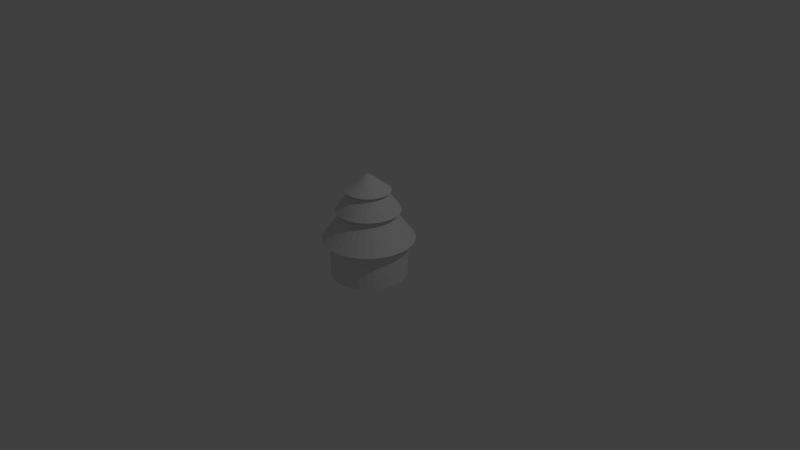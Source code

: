 # Source: drill.blend  (saved by Blender 2.78.0; exported with 4.5.12 LTS)
import bpy
from mathutils import Matrix  # noqa: F401  (used for matrix-valued properties, if any)

bpy.ops.wm.read_factory_settings(use_empty=True)
scene = bpy.context.scene
scene.name = 'Scene'

# ---- collections
col_collection_1 = bpy.data.collections.new('Collection 1'); scene.collection.children.link(col_collection_1)

# ---- world
world_world = bpy.data.worlds.new('World'); scene.world = world_world
world_world.color = (0.05088, 0.05088, 0.05088)
world_world.use_sun_shadow = False
world_world.sun_shadow_jitter_overblur = 0.0
world_world.cycles.sampling_method = 'MANUAL'

# ---- cameras
cam_camera = bpy.data.cameras.new('Camera')
cam_camera.clip_end = 100.0
cam_camera.lens = 35.0
cam_camera.sensor_width = 32.0
cam_camera.sensor_height = 18.0
cam_camera.ortho_scale = 7.314
cam_camera.dof.focus_distance = 0.0
cam_camera.dof.aperture_fstop = 128.0

# ---- lights
light_lamp = bpy.data.lights.new('Lamp', 'POINT')
light_lamp.transmission_factor = 0.0
light_lamp.cutoff_distance = 30.0
light_lamp.energy = 100.0
light_lamp.shadow_buffer_clip_start = 1.001
light_lamp.shadow_soft_size = 0.1
light_lamp.shadow_maximum_resolution = 0.006
light_lamp.use_absolute_resolution = True

# ---- meshes
me_cylinder = bpy.data.meshes.new('Cylinder')
me_cylinder.from_pydata([(0.0, 1.0, -1.0), (0.0, 1.0, 1.0), (0.1951, 0.9808, -1.0), (0.1951, 0.9808, 1.0), (0.3827, 0.9239, -1.0), (0.3827, 0.9239, 1.0), (0.5556, 0.8315, -1.0), (0.5556, 0.8315, 1.0), (0.7071, 0.7071, -1.0), (0.7071, 0.7071, 1.0), (0.8315, 0.5556, -1.0), (0.8315, 0.5556, 1.0), (0.9239, 0.3827, -1.0), (0.9239, 0.3827, 1.0), (0.9808, 0.1951, -1.0), (0.9808, 0.1951, 1.0), (1.0, 7.55e-08, -1.0), (1.0, 7.55e-08, 1.0), (0.9808, -0.1951, -1.0), (0.9808, -0.1951, 1.0), (0.9239, -0.3827, -1.0), (0.9239, -0.3827, 1.0), (0.8315, -0.5556, -1.0), (0.8315, -0.5556, 1.0), (0.7071, -0.7071, -1.0), (0.7071, -0.7071, 1.0), (0.5556, -0.8315, -1.0), (0.5556, -0.8315, 1.0), (0.3827, -0.9239, -1.0), (0.3827, -0.9239, 1.0), (0.1951, -0.9808, -1.0), (0.1951, -0.9808, 1.0), (-3.258e-07, -1.0, -1.0), (-3.258e-07, -1.0, 1.0), (-0.1951, -0.9808, -1.0), (-0.1951, -0.9808, 1.0), (-0.3827, -0.9239, -1.0), (-0.3827, -0.9239, 1.0), (-0.5556, -0.8315, -1.0), (-0.5556, -0.8315, 1.0), (-0.7071, -0.7071, -1.0), (-0.7071, -0.7071, 1.0), (-0.8315, -0.5556, -1.0), (-0.8315, -0.5556, 1.0), (-0.9239, -0.3827, -1.0), (-0.9239, -0.3827, 1.0), (-0.9808, -0.1951, -1.0), (-0.9808, -0.1951, 1.0), (-1.0, 9.656e-07, -1.0), (-1.0, 9.656e-07, 1.0), (-0.9808, 0.1951, -1.0), (-0.9808, 0.1951, 1.0), (-0.9239, 0.3827, -1.0), (-0.9239, 0.3827, 1.0), (-0.8315, 0.5556, -1.0), (-0.8315, 0.5556, 1.0), (-0.7071, 0.7071, -1.0), (-0.7071, 0.7071, 1.0), (-0.5556, 0.8315, -1.0), (-0.5556, 0.8315, 1.0), (-0.3827, 0.9239, -1.0), (-0.3827, 0.9239, 1.0), (-0.1951, 0.9808, -1.0), (-0.1951, 0.9808, 1.0)], [], [(0, 1, 3, 2), (2, 3, 5, 4), (4, 5, 7, 6), (6, 7, 9, 8), (8, 9, 11, 10), (10, 11, 13, 12), (12, 13, 15, 14), (14, 15, 17, 16), (16, 17, 19, 18), (18, 19, 21, 20), (20, 21, 23, 22), (22, 23, 25, 24), (24, 25, 27, 26), (26, 27, 29, 28), (28, 29, 31, 30), (30, 31, 33, 32), (32, 33, 35, 34), (34, 35, 37, 36), (36, 37, 39, 38), (38, 39, 41, 40), (40, 41, 43, 42), (42, 43, 45, 44), (44, 45, 47, 46), (46, 47, 49, 48), (48, 49, 51, 50), (50, 51, 53, 52), (52, 53, 55, 54), (54, 55, 57, 56), (56, 57, 59, 58), (58, 59, 61, 60), (3, 1, 63, 61, 59, 57, 55, 53, 51, 49, 47, 45, 43, 41, 39, 37, 35, 33, 31, 29, 27, 25, 23, 21, 19, 17, 15, 13, 11, 9, 7, 5), (60, 61, 63, 62), (62, 63, 1, 0), (0, 2, 4, 6, 8, 10, 12, 14, 16, 18, 20, 22, 24, 26, 28, 30, 32, 34, 36, 38, 40, 42, 44, 46, 48, 50, 52, 54, 56, 58, 60, 62)])
me_cylinder.use_remesh_preserve_volume = False
me_cylinder.use_remesh_preserve_attributes = False
me_cylinder.use_mirror_vertex_groups = False
me_cylinder.update()
me_cylinder_001 = bpy.data.meshes.new('Cylinder.001')
me_cylinder_001.from_pydata([(0.0, 1.0, -1.0), (5.937e-08, 0.5, 0.3333), (0.1951, 0.9808, -1.0), (0.09755, 0.4904, 0.3333), (0.3827, 0.9239, -1.0), (0.1913, 0.4619, 0.3333), (0.5556, 0.8315, -1.0), (0.2778, 0.4157, 0.3333), (0.7071, 0.7071, -1.0), (0.3536, 0.3536, 0.3333), (0.8315, 0.5556, -1.0), (0.4157, 0.2778, 0.3333), (0.9239, 0.3827, -1.0), (0.4619, 0.1913, 0.3333), (0.9808, 0.1951, -1.0), (0.4904, 0.09755, 0.3333), (1.0, 7.55e-08, -1.0), (0.5, 1.802e-07, 0.3333), (0.9808, -0.1951, -1.0), (0.4904, -0.09754, 0.3333), (0.9239, -0.3827, -1.0), (0.4619, -0.1913, 0.3333), (0.8315, -0.5556, -1.0), (0.4157, -0.2778, 0.3333), (0.7071, -0.7071, -1.0), (0.3536, -0.3536, 0.3333), (0.5556, -0.8315, -1.0), (0.2778, -0.4157, 0.3333), (0.3827, -0.9239, -1.0), (0.1913, -0.4619, 0.3333), (0.1951, -0.9808, -1.0), (0.09755, -0.4904, 0.3333), (-3.258e-07, -1.0, -1.0), (-1.035e-07, -0.5, 0.3333), (-0.1951, -0.9808, -1.0), (-0.09755, -0.4904, 0.3333), (-0.3827, -0.9239, -1.0), (-0.1913, -0.4619, 0.3333), (-0.5556, -0.8315, -1.0), (-0.2778, -0.4157, 0.3333), (-0.7071, -0.7071, -1.0), (-0.3536, -0.3536, 0.3333), (-0.8315, -0.5556, -1.0), (-0.4157, -0.2778, 0.3333), (-0.9239, -0.3827, -1.0), (-0.4619, -0.1913, 0.3333), (-0.9808, -0.1951, -1.0), (-0.4904, -0.09754, 0.3333), (-1.0, 9.656e-07, -1.0), (-0.5, 6.253e-07, 0.3333), (-0.9808, 0.1951, -1.0), (-0.4904, 0.09755, 0.3333), (-0.9239, 0.3827, -1.0), (-0.4619, 0.1913, 0.3333), (-0.8315, 0.5556, -1.0), (-0.4157, 0.2778, 0.3333), (-0.7071, 0.7071, -1.0), (-0.3536, 0.3536, 0.3333), (-0.5556, 0.8315, -1.0), (-0.2778, 0.4157, 0.3333), (-0.3827, 0.9239, -1.0), (-0.1913, 0.4619, 0.3333), (-0.1951, 0.9808, -1.0), (-0.09754, 0.4904, 0.3333)], [], [(0, 1, 3, 2), (2, 3, 5, 4), (4, 5, 7, 6), (6, 7, 9, 8), (8, 9, 11, 10), (10, 11, 13, 12), (12, 13, 15, 14), (14, 15, 17, 16), (16, 17, 19, 18), (18, 19, 21, 20), (20, 21, 23, 22), (22, 23, 25, 24), (24, 25, 27, 26), (26, 27, 29, 28), (28, 29, 31, 30), (30, 31, 33, 32), (32, 33, 35, 34), (34, 35, 37, 36), (36, 37, 39, 38), (38, 39, 41, 40), (40, 41, 43, 42), (42, 43, 45, 44), (44, 45, 47, 46), (46, 47, 49, 48), (48, 49, 51, 50), (50, 51, 53, 52), (52, 53, 55, 54), (54, 55, 57, 56), (56, 57, 59, 58), (58, 59, 61, 60), (3, 1, 63, 61, 59, 57, 55, 53, 51, 49, 47, 45, 43, 41, 39, 37, 35, 33, 31, 29, 27, 25, 23, 21, 19, 17, 15, 13, 11, 9, 7, 5), (60, 61, 63, 62), (62, 63, 1, 0), (0, 2, 4, 6, 8, 10, 12, 14, 16, 18, 20, 22, 24, 26, 28, 30, 32, 34, 36, 38, 40, 42, 44, 46, 48, 50, 52, 54, 56, 58, 60, 62)])
me_cylinder_001.use_remesh_preserve_volume = False
me_cylinder_001.use_remesh_preserve_attributes = False
me_cylinder_001.use_mirror_vertex_groups = False
me_cylinder_001.update()
me_cylinder_002 = bpy.data.meshes.new('Cylinder.002')
me_cylinder_002.from_pydata([(0.0, 1.0, -1.0), (5.937e-08, 0.5, 0.3333), (0.1951, 0.9808, -1.0), (0.09755, 0.4904, 0.3333), (0.3827, 0.9239, -1.0), (0.1913, 0.4619, 0.3333), (0.5556, 0.8315, -1.0), (0.2778, 0.4157, 0.3333), (0.7071, 0.7071, -1.0), (0.3536, 0.3536, 0.3333), (0.8315, 0.5556, -1.0), (0.4157, 0.2778, 0.3333), (0.9239, 0.3827, -1.0), (0.4619, 0.1913, 0.3333), (0.9808, 0.1951, -1.0), (0.4904, 0.09755, 0.3333), (1.0, 7.55e-08, -1.0), (0.5, 1.802e-07, 0.3333), (0.9808, -0.1951, -1.0), (0.4904, -0.09754, 0.3333), (0.9239, -0.3827, -1.0), (0.4619, -0.1913, 0.3333), (0.8315, -0.5556, -1.0), (0.4157, -0.2778, 0.3333), (0.7071, -0.7071, -1.0), (0.3536, -0.3536, 0.3333), (0.5556, -0.8315, -1.0), (0.2778, -0.4157, 0.3333), (0.3827, -0.9239, -1.0), (0.1913, -0.4619, 0.3333), (0.1951, -0.9808, -1.0), (0.09755, -0.4904, 0.3333), (-3.258e-07, -1.0, -1.0), (-1.035e-07, -0.5, 0.3333), (-0.1951, -0.9808, -1.0), (-0.09755, -0.4904, 0.3333), (-0.3827, -0.9239, -1.0), (-0.1913, -0.4619, 0.3333), (-0.5556, -0.8315, -1.0), (-0.2778, -0.4157, 0.3333), (-0.7071, -0.7071, -1.0), (-0.3536, -0.3536, 0.3333), (-0.8315, -0.5556, -1.0), (-0.4157, -0.2778, 0.3333), (-0.9239, -0.3827, -1.0), (-0.4619, -0.1913, 0.3333), (-0.9808, -0.1951, -1.0), (-0.4904, -0.09754, 0.3333), (-1.0, 9.656e-07, -1.0), (-0.5, 6.253e-07, 0.3333), (-0.9808, 0.1951, -1.0), (-0.4904, 0.09755, 0.3333), (-0.9239, 0.3827, -1.0), (-0.4619, 0.1913, 0.3333), (-0.8315, 0.5556, -1.0), (-0.4157, 0.2778, 0.3333), (-0.7071, 0.7071, -1.0), (-0.3536, 0.3536, 0.3333), (-0.5556, 0.8315, -1.0), (-0.2778, 0.4157, 0.3333), (-0.3827, 0.9239, -1.0), (-0.1913, 0.4619, 0.3333), (-0.1951, 0.9808, -1.0), (-0.09754, 0.4904, 0.3333)], [], [(0, 1, 3, 2), (2, 3, 5, 4), (4, 5, 7, 6), (6, 7, 9, 8), (8, 9, 11, 10), (10, 11, 13, 12), (12, 13, 15, 14), (14, 15, 17, 16), (16, 17, 19, 18), (18, 19, 21, 20), (20, 21, 23, 22), (22, 23, 25, 24), (24, 25, 27, 26), (26, 27, 29, 28), (28, 29, 31, 30), (30, 31, 33, 32), (32, 33, 35, 34), (34, 35, 37, 36), (36, 37, 39, 38), (38, 39, 41, 40), (40, 41, 43, 42), (42, 43, 45, 44), (44, 45, 47, 46), (46, 47, 49, 48), (48, 49, 51, 50), (50, 51, 53, 52), (52, 53, 55, 54), (54, 55, 57, 56), (56, 57, 59, 58), (58, 59, 61, 60), (3, 1, 63, 61, 59, 57, 55, 53, 51, 49, 47, 45, 43, 41, 39, 37, 35, 33, 31, 29, 27, 25, 23, 21, 19, 17, 15, 13, 11, 9, 7, 5), (60, 61, 63, 62), (62, 63, 1, 0), (0, 2, 4, 6, 8, 10, 12, 14, 16, 18, 20, 22, 24, 26, 28, 30, 32, 34, 36, 38, 40, 42, 44, 46, 48, 50, 52, 54, 56, 58, 60, 62)])
me_cylinder_002.use_remesh_preserve_volume = False
me_cylinder_002.use_remesh_preserve_attributes = False
me_cylinder_002.use_mirror_vertex_groups = False
me_cylinder_002.update()
me_cylinder_003 = bpy.data.meshes.new('Cylinder.003')
me_cylinder_003.from_pydata([(0.0, 1.0, -1.0), (9.593e-08, 0.1349, 0.3333), (0.1951, 0.9808, -1.0), (0.02632, 0.1323, 0.3333), (0.3827, 0.9239, -1.0), (0.05162, 0.1246, 0.3333), (0.5556, 0.8315, -1.0), (0.07494, 0.1122, 0.3333), (0.7071, 0.7071, -1.0), (0.09538, 0.09538, 0.3333), (0.8315, 0.5556, -1.0), (0.1122, 0.07494, 0.3333), (0.9239, 0.3827, -1.0), (0.1246, 0.05162, 0.3333), (0.9808, 0.1951, -1.0), (0.1323, 0.02632, 0.3333), (1.0, 7.55e-08, -1.0), (0.1349, 2.805e-07, 0.3333), (0.9808, -0.1951, -1.0), (0.1323, -0.02631, 0.3333), (0.9239, -0.3827, -1.0), (0.1246, -0.05162, 0.3333), (0.8315, -0.5556, -1.0), (0.1122, -0.07494, 0.3333), (0.7071, -0.7071, -1.0), (0.09538, -0.09538, 0.3333), (0.5556, -0.8315, -1.0), (0.07494, -0.1122, 0.3333), (0.3827, -0.9239, -1.0), (0.05162, -0.1246, 0.3333), (0.1951, -0.9808, -1.0), (0.02632, -0.1323, 0.3333), (-3.258e-07, -1.0, -1.0), (5.197e-08, -0.1349, 0.3333), (-0.1951, -0.9808, -1.0), (-0.02631, -0.1323, 0.3333), (-0.3827, -0.9239, -1.0), (-0.05162, -0.1246, 0.3333), (-0.5556, -0.8315, -1.0), (-0.07494, -0.1122, 0.3333), (-0.7071, -0.7071, -1.0), (-0.09538, -0.09538, 0.3333), (-0.8315, -0.5556, -1.0), (-0.1122, -0.07494, 0.3333), (-0.9239, -0.3827, -1.0), (-0.1246, -0.05162, 0.3333), (-0.9808, -0.1951, -1.0), (-0.1323, -0.02631, 0.3333), (-1.0, 9.656e-07, -1.0), (-0.1349, 4.006e-07, 0.3333), (-0.9808, 0.1951, -1.0), (-0.1323, 0.02632, 0.3333), (-0.9239, 0.3827, -1.0), (-0.1246, 0.05162, 0.3333), (-0.8315, 0.5556, -1.0), (-0.1122, 0.07494, 0.3333), (-0.7071, 0.7071, -1.0), (-0.09538, 0.09538, 0.3333), (-0.5556, 0.8315, -1.0), (-0.07494, 0.1122, 0.3333), (-0.3827, 0.9239, -1.0), (-0.05162, 0.1246, 0.3333), (-0.1951, 0.9808, -1.0), (-0.02631, 0.1323, 0.3333)], [], [(0, 1, 3, 2), (2, 3, 5, 4), (4, 5, 7, 6), (6, 7, 9, 8), (8, 9, 11, 10), (10, 11, 13, 12), (12, 13, 15, 14), (14, 15, 17, 16), (16, 17, 19, 18), (18, 19, 21, 20), (20, 21, 23, 22), (22, 23, 25, 24), (24, 25, 27, 26), (26, 27, 29, 28), (28, 29, 31, 30), (30, 31, 33, 32), (32, 33, 35, 34), (34, 35, 37, 36), (36, 37, 39, 38), (38, 39, 41, 40), (40, 41, 43, 42), (42, 43, 45, 44), (44, 45, 47, 46), (46, 47, 49, 48), (48, 49, 51, 50), (50, 51, 53, 52), (52, 53, 55, 54), (54, 55, 57, 56), (56, 57, 59, 58), (58, 59, 61, 60), (3, 1, 63, 61, 59, 57, 55, 53, 51, 49, 47, 45, 43, 41, 39, 37, 35, 33, 31, 29, 27, 25, 23, 21, 19, 17, 15, 13, 11, 9, 7, 5), (60, 61, 63, 62), (62, 63, 1, 0), (0, 2, 4, 6, 8, 10, 12, 14, 16, 18, 20, 22, 24, 26, 28, 30, 32, 34, 36, 38, 40, 42, 44, 46, 48, 50, 52, 54, 56, 58, 60, 62)])
me_cylinder_003.use_remesh_preserve_volume = False
me_cylinder_003.use_remesh_preserve_attributes = False
me_cylinder_003.use_mirror_vertex_groups = False
me_cylinder_003.update()

# ---- objects
ob_cylinder = bpy.data.objects.new('Cylinder', me_cylinder)
ob_lamp = bpy.data.objects.new('Lamp', light_lamp)
ob_camera = bpy.data.objects.new('Camera', cam_camera)
ob_cylinder_001 = bpy.data.objects.new('Cylinder.001', me_cylinder_001)
ob_cylinder_002 = bpy.data.objects.new('Cylinder.002', me_cylinder_002)
ob_cylinder_003 = bpy.data.objects.new('Cylinder.003', me_cylinder_003)

# ---- transforms, parenting, visibility, modifiers, constraints
ob_cylinder.location = (0.0, 0.0, 0.0)
ob_cylinder.scale = (0.5, 0.5, 0.25)
ob_cylinder.lineart.crease_threshold = 0.0
ob_lamp.location = (4.076, 1.005, 5.904)
ob_lamp.rotation_euler = (0.6503, 0.05522, 1.866)
ob_lamp.lock_rotations_4d = False
ob_lamp.empty_display_type = 'ARROWS'
ob_lamp.color = (0.0, 0.0, 0.0, 0.0)
ob_lamp.lineart.crease_threshold = 0.0
ob_camera.location = (7.481, -6.508, 5.344)
ob_camera.rotation_euler = (1.109, 0.0, 0.8149)
ob_camera.lock_rotations_4d = False
ob_camera.empty_display_type = 'ARROWS'
ob_camera.color = (0.0, 0.0, 0.0, 0.0)
ob_camera.display_type = 'WIRE'
ob_camera.lineart.crease_threshold = 0.0
ob_cylinder_001.location = (0.0, 0.0, 0.55)
ob_cylinder_001.scale = (0.6, 0.6, 0.3)
ob_cylinder_001.lineart.crease_threshold = 0.0
ob_cylinder_002.location = (0.0, 0.0, 0.85)
ob_cylinder_002.scale = (0.42, 0.42, 0.21)
ob_cylinder_002.lineart.crease_threshold = 0.0
ob_cylinder_003.location = (0.0, 0.0, 1.05)
ob_cylinder_003.scale = (0.294, 0.294, 0.147)
ob_cylinder_003.lineart.crease_threshold = 0.0

# ---- collection membership
col_collection_1.objects.link(ob_cylinder)
col_collection_1.objects.link(ob_lamp)
col_collection_1.objects.link(ob_camera)
col_collection_1.objects.link(ob_cylinder_001)
col_collection_1.objects.link(ob_cylinder_002)
col_collection_1.objects.link(ob_cylinder_003)

# ---- scene / render settings (as saved in the file)
scene.camera = ob_camera
scene.frame_start = 1; scene.frame_end = 250; scene.frame_set(1)
scene.render.engine = 'BLENDER_EEVEE_NEXT'
scene.render.resolution_percentage = 50
scene.render.dither_intensity = 0.0
scene.cycles.use_denoising = False
scene.cycles.samples = 128
scene.cycles.sampling_pattern = 'TABULATED_SOBOL'
scene.cycles.light_sampling_threshold = 0.0
scene.cycles.use_adaptive_sampling = False
scene.cycles.use_light_tree = False
scene.cycles.blur_glossy = 0.0
scene.cycles.sample_clamp_indirect = 0.0
scene.view_settings.view_transform = 'Standard'
bpy.context.view_layer.update()
